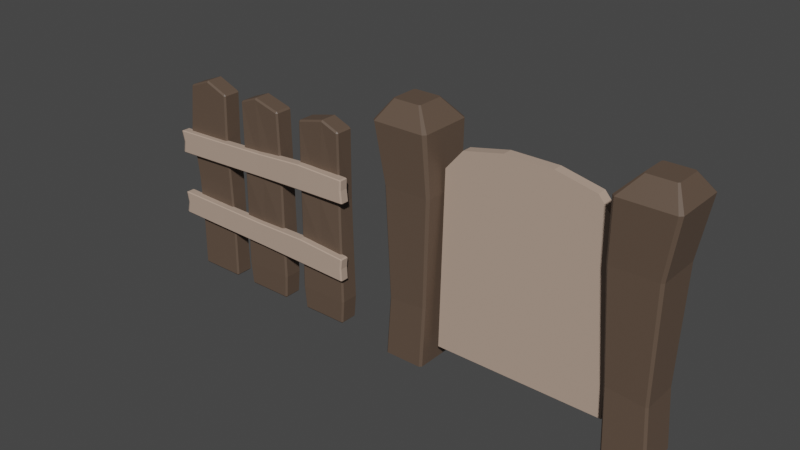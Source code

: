 # Source: Environment.blend  (saved by Blender 3.0.42; exported with 4.5.12 LTS)
import bpy
from mathutils import Matrix  # noqa: F401  (used for matrix-valued properties, if any)

bpy.ops.wm.read_factory_settings(use_empty=True)
scene = bpy.context.scene
scene.name = 'Scene'

# ---- collections
col_collection = bpy.data.collections.new('Collection'); scene.collection.children.link(col_collection)

# ---- materials (node trees are filled in below, after node groups)
mat_fence = bpy.data.materials.new('Fence')
mat_fence.use_transparent_shadow = False
mat_crossbars = bpy.data.materials.new('Crossbars')
mat_crossbars.use_transparent_shadow = False

# ---- material node trees
mat_fence.use_nodes = True; mat_fence.node_tree.nodes.clear()
_N = mat_fence.node_tree.nodes; _L = mat_fence.node_tree.links
n0 = _N.new('ShaderNodeBsdfPrincipled'); n0.name = 'Principled BSDF'; n0.location = (10, 300)
n0.distribution = 'GGX'
n0.subsurface_method = 'RANDOM_WALK_SKIN'
n0.inputs[0].default_value = (0.1149, 0.07729, 0.05476, 1.0)
n0.inputs[3].default_value = 1.45
n0.inputs[27].default_value = (0.0, 0.0, 0.0, 1.0)
n0.inputs[28].default_value = 1.0
n1 = _N.new('ShaderNodeOutputMaterial'); n1.name = 'Material Output'; n1.location = (300, 300)
_L.new(n0.outputs[0], n1.inputs[0])
n1.is_active_output = True
mat_crossbars.use_nodes = True; mat_crossbars.node_tree.nodes.clear()
_N = mat_crossbars.node_tree.nodes; _L = mat_crossbars.node_tree.links
n0 = _N.new('ShaderNodeBsdfPrincipled'); n0.name = 'Principled BSDF'; n0.location = (10, 300)
n0.distribution = 'GGX'
n0.subsurface_method = 'RANDOM_WALK_SKIN'
n0.inputs[0].default_value = (0.477, 0.3516, 0.2754, 1.0)
n0.inputs[3].default_value = 1.45
n0.inputs[27].default_value = (0.0, 0.0, 0.0, 1.0)
n0.inputs[28].default_value = 1.0
n1 = _N.new('ShaderNodeOutputMaterial'); n1.name = 'Material Output'; n1.location = (300, 300)
_L.new(n0.outputs[0], n1.inputs[0])
n1.is_active_output = True

# ---- world
world_world = bpy.data.worlds.new('World'); scene.world = world_world
world_world.use_nodes = True; world_world.node_tree.nodes.clear()
_N = world_world.node_tree.nodes; _L = world_world.node_tree.links
n0 = _N.new('ShaderNodeOutputWorld'); n0.name = 'World Output'; n0.location = (300, 300)
n1 = _N.new('ShaderNodeBackground'); n1.name = 'Background'; n1.location = (10, 300)
n1.inputs[0].default_value = (0.05088, 0.05088, 0.05088, 1.0)
_L.new(n1.outputs[0], n0.inputs[0])
n0.is_active_output = True
world_world.color = (0.05088, 0.05088, 0.05088)
world_world.use_sun_shadow = False
world_world.sun_shadow_jitter_overblur = 0.0

# ---- meshes
me_cube_003 = bpy.data.meshes.new('Cube.003')
me_cube_003.from_pydata([(0.01266, 0.04346, 0.426), (-0.006088, 0.03832, 0.6435), (0.009447, -0.03197, 0.2159), (0.005464, -0.03209, 0.426), (-0.01389, -0.03723, 0.6435), (-0.006088, -0.04348, 0.6435), (0.01266, -0.03834, 0.426), (0.01664, -0.03769, 0.2159), (0.01664, -0.03491, -0.001315), (0.01664, -0.04117, 0.005877), (0.009447, -0.03491, 0.005877), (0.01664, -0.04117, 0.8459), (0.01664, -0.03491, 0.8531), (0.009447, -0.03491, 0.8459), (0.01664, 0.03438, -0.001315), (0.009447, 0.03438, 0.005877), (0.01664, 0.04064, 0.005877), (0.01664, 0.03438, 0.8531), (0.01664, 0.04064, 0.8459), (0.009447, 0.03438, 0.8459), (0.2102, -0.03491, -0.001315), (0.2174, -0.03491, 0.005877), (0.2102, -0.04117, 0.005877), (0.2102, -0.03491, 0.8531), (0.2102, -0.04117, 0.8459), (0.2174, -0.03491, 0.8459), (0.2102, 0.03438, -0.001315), (0.2102, 0.04064, 0.005877), (0.2174, 0.03438, 0.005877), (0.2102, 0.03438, 0.8531), (0.2174, 0.03438, 0.8459), (0.2102, 0.04064, 0.8459), (0.01664, 0.03716, 0.2159), (0.009447, 0.03144, 0.2159), (0.005464, 0.03721, 0.426), (-0.01389, 0.03207, 0.6435), (0.2117, 0.03207, 0.6435), (0.2134, 0.03721, 0.426), (0.2174, 0.03144, 0.2159), (0.2102, 0.03716, 0.2159), (0.2062, 0.04346, 0.426), (0.2039, 0.03832, 0.6435), (0.2039, -0.04348, 0.6435), (0.2062, -0.03834, 0.426), (0.2102, -0.03769, 0.2159), (0.2174, -0.03197, 0.2159), (0.2134, -0.03209, 0.426), (0.2117, -0.03723, 0.6435), (0.1134, 0.03438, -0.001315), (0.1134, 0.04064, 0.005877), (0.1134, 0.03438, 0.8916), (0.1134, 0.04064, 0.8844), (0.1134, -0.03491, -0.001315), (0.1134, -0.04117, 0.005877), (0.1134, -0.03491, 0.8916), (0.1134, -0.04117, 0.8844), (0.1134, 0.03716, 0.2159), (0.1094, 0.04346, 0.426), (0.09893, 0.03832, 0.6435), (0.1134, -0.03769, 0.2159), (0.1094, -0.03834, 0.426), (0.09893, -0.04348, 0.6435), (0.5189, -0.04202, 0.3174), (0.5173, -0.03883, 0.5409), (0.5282, 0.03625, 0.105), (0.5264, 0.03356, 0.3174), (0.522, 0.03702, 0.5409), (0.5148, 0.04285, 0.5409), (0.5189, 0.03982, 0.3174), (0.5204, 0.04274, 0.105), (0.5125, 0.03491, -0.001315), (0.5125, 0.04117, 0.005877), (0.5197, 0.03491, 0.005877), (0.5125, 0.04117, 0.8459), (0.5125, 0.03491, 0.8531), (0.5197, 0.03491, 0.8459), (0.5125, -0.03438, -0.001315), (0.5197, -0.03438, 0.005877), (0.5125, -0.04064, 0.005877), (0.5125, -0.03438, 0.8531), (0.5125, -0.04064, 0.8459), (0.5197, -0.03438, 0.8459), (0.3189, 0.03491, -0.001315), (0.3118, 0.03491, 0.005877), (0.3189, 0.04117, 0.005877), (0.3189, 0.03491, 0.8531), (0.3189, 0.04117, 0.8459), (0.3118, 0.03491, 0.8459), (0.3189, -0.03438, -0.001315), (0.3189, -0.04064, 0.005877), (0.3118, -0.03438, 0.005877), (0.3189, -0.03438, 0.8531), (0.3118, -0.03438, 0.8459), (0.3189, -0.04064, 0.8459), (0.5204, -0.04222, 0.105), (0.5282, -0.03572, 0.105), (0.5264, -0.03576, 0.3174), (0.5241, -0.03217, 0.5409), (0.3216, -0.04414, 0.5409), (0.3089, -0.03576, 0.3174), (0.3032, -0.03572, 0.105), (0.311, -0.04222, 0.105), (0.3164, -0.04202, 0.3174), (0.3288, -0.04997, 0.5409), (0.3263, 0.03171, 0.5409), (0.3164, 0.03982, 0.3174), (0.311, 0.04274, 0.105), (0.3032, 0.03625, 0.105), (0.3089, 0.03356, 0.3174), (0.3195, 0.02505, 0.5409), (0.4157, -0.03438, -0.001315), (0.4157, -0.04064, 0.005877), (0.3974, -0.03438, 0.8842), (0.3974, -0.04064, 0.8771), (0.4157, 0.03491, -0.001315), (0.4157, 0.04117, 0.005877), (0.3974, 0.03491, 0.8842), (0.3974, 0.04117, 0.8771), (0.4157, -0.04222, 0.105), (0.4176, -0.04202, 0.3174), (0.423, -0.0444, 0.5409), (0.4157, 0.04274, 0.105), (0.4176, 0.03982, 0.3174), (0.4206, 0.03728, 0.5409), (0.6381, 0.04202, 0.3174), (0.6398, 0.03883, 0.5409), (0.6289, -0.03625, 0.105), (0.6306, -0.03356, 0.3174), (0.6351, -0.03702, 0.5409), (0.6423, -0.04285, 0.5409), (0.6381, -0.03982, 0.3174), (0.6366, -0.04274, 0.105), (0.6446, -0.03491, -0.001315), (0.6446, -0.04117, 0.005877), (0.6374, -0.03491, 0.005877), (0.6446, -0.04117, 0.8459), (0.6446, -0.03491, 0.8531), (0.6374, -0.03491, 0.8459), (0.6446, 0.03438, -0.001315), (0.6374, 0.03438, 0.005877), (0.6446, 0.04064, 0.005877), (0.6446, 0.03438, 0.8531), (0.6446, 0.04064, 0.8459), (0.6374, 0.03438, 0.8459), (0.8381, -0.03491, -0.001315), (0.8453, -0.03491, 0.005877), (0.8381, -0.04117, 0.005877), (0.8381, -0.03491, 0.8531), (0.8381, -0.04117, 0.8459), (0.8453, -0.03491, 0.8459), (0.8381, 0.03438, -0.001315), (0.8381, 0.04064, 0.005877), (0.8453, 0.03438, 0.005877), (0.8381, 0.03438, 0.8531), (0.8453, 0.03438, 0.8459), (0.8381, 0.04064, 0.8459), (0.6366, 0.04222, 0.105), (0.6289, 0.03572, 0.105), (0.6306, 0.03576, 0.3174), (0.633, 0.03217, 0.5409), (0.8354, 0.04414, 0.5409), (0.8482, 0.03576, 0.3174), (0.8538, 0.03572, 0.105), (0.846, 0.04222, 0.105), (0.8407, 0.04202, 0.3174), (0.8282, 0.04997, 0.5409), (0.8307, -0.03171, 0.5409), (0.8407, -0.03982, 0.3174), (0.846, -0.04274, 0.105), (0.8538, -0.03625, 0.105), (0.8482, -0.03356, 0.3174), (0.8375, -0.02505, 0.5409), (0.7413, 0.03438, -0.001315), (0.7413, 0.04064, 0.005877), (0.7633, 0.03438, 0.8824), (0.7633, 0.04064, 0.8752), (0.7413, -0.03491, -0.001315), (0.7413, -0.04117, 0.005877), (0.7633, -0.03491, 0.8824), (0.7633, -0.04117, 0.8752), (0.7413, 0.04222, 0.105), (0.7394, 0.04202, 0.3174), (0.734, 0.0444, 0.5409), (0.7413, -0.04274, 0.105), (0.7394, -0.03982, 0.3174), (0.7365, -0.03728, 0.5409), (0.4152, -0.02785, 0.6529), (0.6519, -0.03028, 0.6709), (0.1863, -0.06358, 0.6461), (0.4151, -0.06364, 0.6565), (0.6517, -0.06608, 0.6747), (0.6519, -0.06904, 0.6709), (0.4152, -0.06661, 0.6529), (0.1864, -0.0663, 0.6426), (-0.05022, -0.06498, 0.6339), (-0.04239, -0.06794, 0.6342), (-0.04252, -0.06498, 0.6377), (0.8728, -0.06794, 0.6678), (0.8807, -0.06498, 0.6681), (0.8727, -0.06498, 0.6713), (-0.05022, -0.03215, 0.6339), (-0.04252, -0.03215, 0.6377), (-0.04239, -0.02919, 0.6342), (0.8807, -0.03215, 0.6681), (0.8728, -0.02919, 0.6678), (0.8727, -0.03215, 0.6713), (-0.04673, -0.06498, 0.5388), (-0.03877, -0.06498, 0.5356), (-0.0389, -0.06794, 0.5391), (0.8841, -0.06498, 0.573), (0.8763, -0.06794, 0.5727), (0.8764, -0.06498, 0.5692), (-0.04673, -0.03215, 0.5388), (-0.0389, -0.02919, 0.5391), (-0.03877, -0.03215, 0.5356), (0.8841, -0.03215, 0.573), (0.8764, -0.03215, 0.5692), (0.8763, -0.02919, 0.5727), (0.1864, -0.03084, 0.6426), (0.1863, -0.03355, 0.6461), (0.4151, -0.03081, 0.6565), (0.6517, -0.03325, 0.6747), (0.6558, -0.03325, 0.5639), (0.4188, -0.03081, 0.5543), (0.19, -0.03355, 0.544), (0.1899, -0.03084, 0.5475), (0.4187, -0.02785, 0.5579), (0.6557, -0.03028, 0.5677), (0.6557, -0.06904, 0.5677), (0.4187, -0.06661, 0.5579), (0.1899, -0.0663, 0.5475), (0.19, -0.06358, 0.544), (0.4188, -0.06364, 0.5543), (0.6558, -0.06608, 0.5639), (-0.03866, -0.03215, 0.5867), (-0.03082, -0.02919, 0.587), (0.8783, -0.03215, 0.6264), (0.8704, -0.02919, 0.6261), (-0.03866, -0.06498, 0.5867), (-0.03082, -0.06794, 0.587), (0.8783, -0.06498, 0.6264), (0.8704, -0.06794, 0.6261), (0.1882, -0.03084, 0.5951), (0.417, -0.02785, 0.6054), (0.6538, -0.03028, 0.6193), (0.1882, -0.0663, 0.5951), (0.417, -0.06661, 0.6054), (0.6538, -0.06904, 0.6193), (0.4091, -0.02785, 0.3318), (0.6464, -0.03028, 0.3357), (0.1801, -0.06358, 0.3386), (0.4091, -0.06364, 0.3354), (0.6465, -0.06608, 0.3395), (0.6464, -0.06904, 0.3357), (0.4091, -0.06661, 0.3318), (0.18, -0.0663, 0.335), (-0.05669, -0.06498, 0.3404), (-0.04886, -0.06794, 0.3402), (-0.04878, -0.06498, 0.3438), (0.8667, -0.06794, 0.3195), (0.8746, -0.06498, 0.3193), (0.8668, -0.06498, 0.323), (-0.05669, -0.03215, 0.3404), (-0.04878, -0.03215, 0.3438), (-0.04886, -0.02919, 0.3402), (0.8746, -0.03215, 0.3193), (0.8667, -0.02919, 0.3195), (0.8668, -0.03215, 0.323), (-0.05885, -0.06498, 0.2453), (-0.05109, -0.06498, 0.2416), (-0.05101, -0.06794, 0.2451), (0.8724, -0.06498, 0.2242), (0.8646, -0.06794, 0.2244), (0.8645, -0.06498, 0.2209), (-0.05885, -0.03215, 0.2453), (-0.05101, -0.02919, 0.2451), (-0.05109, -0.03215, 0.2416), (0.8724, -0.03215, 0.2242), (0.8645, -0.03215, 0.2209), (0.8646, -0.02919, 0.2244), (0.18, -0.03083, 0.335), (0.1801, -0.03355, 0.3386), (0.4091, -0.03081, 0.3354), (0.6465, -0.03325, 0.3395), (0.6439, -0.03325, 0.2286), (0.4068, -0.03081, 0.2332), (0.1778, -0.03355, 0.2364), (0.1779, -0.03083, 0.2399), (0.4069, -0.02785, 0.2367), (0.644, -0.03028, 0.2325), (0.644, -0.06904, 0.2325), (0.4069, -0.06661, 0.2367), (0.1779, -0.0663, 0.2399), (0.1778, -0.06358, 0.2364), (0.4068, -0.06364, 0.2332), (0.6439, -0.06608, 0.2286), (-0.04795, -0.03215, 0.2926), (-0.04011, -0.02919, 0.2924), (0.8697, -0.03215, 0.2779), (0.8619, -0.02919, 0.278), (-0.04795, -0.06498, 0.2926), (-0.04011, -0.06794, 0.2924), (0.8697, -0.06498, 0.2779), (0.8619, -0.06794, 0.278), (0.179, -0.03083, 0.2875), (0.408, -0.02785, 0.2843), (0.6452, -0.03028, 0.2841), (0.179, -0.0663, 0.2875), (0.408, -0.06661, 0.2843), (0.6452, -0.06904, 0.2841)], [], [(61, 55, 11, 5), (36, 30, 25, 47), (24, 42, 47, 25), (50, 17, 12, 54), (4, 13, 19, 35), (58, 51, 31, 41), (8, 9, 10), (11, 12, 13), (14, 15, 16), (17, 18, 19), (20, 21, 22), (23, 24, 25), (26, 27, 28), (29, 30, 31), (14, 8, 10, 15), (5, 11, 13, 4), (12, 17, 19, 13), (32, 16, 15, 33), (48, 14, 16, 49), (50, 29, 31, 51), (38, 28, 27, 39), (20, 26, 28, 21), (29, 23, 25, 30), (44, 22, 21, 45), (52, 20, 22, 53), (54, 12, 11, 55), (48, 26, 20, 52), (42, 43, 46, 47), (43, 44, 45, 46), (30, 36, 41, 31), (36, 37, 40, 41), (37, 38, 39, 40), (18, 1, 35, 19), (1, 0, 34, 35), (0, 32, 33, 34), (9, 7, 2, 10), (7, 6, 3, 2), (6, 5, 4, 3), (49, 56, 39, 27), (56, 57, 40, 39), (57, 58, 41, 40), (10, 2, 33, 15), (2, 3, 34, 33), (3, 4, 35, 34), (28, 38, 45, 21), (38, 37, 46, 45), (37, 36, 47, 46), (53, 59, 7, 9), (59, 60, 6, 7), (60, 61, 5, 6), (43, 42, 61, 60), (44, 43, 60, 59), (22, 44, 59, 53), (0, 1, 58, 57), (32, 0, 57, 56), (16, 32, 56, 49), (14, 48, 52, 8), (23, 54, 55, 24), (8, 52, 53, 9), (17, 50, 51, 18), (26, 48, 49, 27), (1, 18, 51, 58), (29, 50, 54, 23), (42, 24, 55, 61), (123, 117, 73, 67), (98, 92, 87, 109), (86, 104, 109, 87), (112, 79, 74, 116), (66, 75, 81, 97), (120, 113, 93, 103), (70, 71, 72), (73, 74, 75), (76, 77, 78), (79, 80, 81), (82, 83, 84), (85, 86, 87), (88, 89, 90), (91, 92, 93), (76, 70, 72, 77), (67, 73, 75, 66), (74, 79, 81, 75), (94, 78, 77, 95), (110, 76, 78, 111), (112, 91, 93, 113), (100, 90, 89, 101), (82, 88, 90, 83), (91, 85, 87, 92), (106, 84, 83, 107), (114, 82, 84, 115), (116, 74, 73, 117), (110, 88, 82, 114), (104, 105, 108, 109), (105, 106, 107, 108), (92, 98, 103, 93), (98, 99, 102, 103), (99, 100, 101, 102), (80, 63, 97, 81), (63, 62, 96, 97), (62, 94, 95, 96), (71, 69, 64, 72), (69, 68, 65, 64), (68, 67, 66, 65), (111, 118, 101, 89), (118, 119, 102, 101), (119, 120, 103, 102), (72, 64, 95, 77), (64, 65, 96, 95), (65, 66, 97, 96), (90, 100, 107, 83), (100, 99, 108, 107), (99, 98, 109, 108), (115, 121, 69, 71), (121, 122, 68, 69), (122, 123, 67, 68), (105, 104, 123, 122), (106, 105, 122, 121), (84, 106, 121, 115), (62, 63, 120, 119), (94, 62, 119, 118), (78, 94, 118, 111), (76, 110, 114, 70), (85, 116, 117, 86), (70, 114, 115, 71), (79, 112, 113, 80), (88, 110, 111, 89), (63, 80, 113, 120), (91, 112, 116, 85), (104, 86, 117, 123), (185, 179, 135, 129), (160, 154, 149, 171), (148, 166, 171, 149), (174, 141, 136, 178), (128, 137, 143, 159), (182, 175, 155, 165), (132, 133, 134), (135, 136, 137), (138, 139, 140), (141, 142, 143), (144, 145, 146), (147, 148, 149), (150, 151, 152), (153, 154, 155), (138, 132, 134, 139), (129, 135, 137, 128), (136, 141, 143, 137), (156, 140, 139, 157), (172, 138, 140, 173), (174, 153, 155, 175), (162, 152, 151, 163), (144, 150, 152, 145), (153, 147, 149, 154), (168, 146, 145, 169), (176, 144, 146, 177), (178, 136, 135, 179), (172, 150, 144, 176), (166, 167, 170, 171), (167, 168, 169, 170), (154, 160, 165, 155), (160, 161, 164, 165), (161, 162, 163, 164), (142, 125, 159, 143), (125, 124, 158, 159), (124, 156, 157, 158), (133, 131, 126, 134), (131, 130, 127, 126), (130, 129, 128, 127), (173, 180, 163, 151), (180, 181, 164, 163), (181, 182, 165, 164), (134, 126, 157, 139), (126, 127, 158, 157), (127, 128, 159, 158), (152, 162, 169, 145), (162, 161, 170, 169), (161, 160, 171, 170), (177, 183, 131, 133), (183, 184, 130, 131), (184, 185, 129, 130), (167, 166, 185, 184), (168, 167, 184, 183), (146, 168, 183, 177), (124, 125, 182, 181), (156, 124, 181, 180), (140, 156, 180, 173), (138, 172, 176, 132), (147, 178, 179, 148), (132, 176, 177, 133), (141, 174, 175, 142), (150, 172, 173, 151), (125, 142, 175, 182), (153, 174, 178, 147), (166, 148, 179, 185), (247, 241, 197, 191), (222, 216, 211, 233), (210, 228, 233, 211), (236, 203, 198, 240), (190, 199, 205, 221), (244, 237, 217, 227), (194, 195, 196), (197, 198, 199), (200, 201, 202), (203, 204, 205), (206, 207, 208), (209, 210, 211), (212, 213, 214), (215, 216, 217), (200, 194, 196, 201), (191, 197, 199, 190), (198, 203, 205, 199), (218, 202, 201, 219), (234, 200, 202, 235), (236, 215, 217, 237), (224, 214, 213, 225), (206, 212, 214, 207), (215, 209, 211, 216), (230, 208, 207, 231), (238, 206, 208, 239), (240, 198, 197, 241), (234, 212, 206, 238), (228, 229, 232, 233), (229, 230, 231, 232), (216, 222, 227, 217), (222, 223, 226, 227), (223, 224, 225, 226), (204, 187, 221, 205), (187, 186, 220, 221), (186, 218, 219, 220), (195, 193, 188, 196), (193, 192, 189, 188), (192, 191, 190, 189), (235, 242, 225, 213), (242, 243, 226, 225), (243, 244, 227, 226), (196, 188, 219, 201), (188, 189, 220, 219), (189, 190, 221, 220), (214, 224, 231, 207), (224, 223, 232, 231), (223, 222, 233, 232), (239, 245, 193, 195), (245, 246, 192, 193), (246, 247, 191, 192), (229, 228, 247, 246), (230, 229, 246, 245), (208, 230, 245, 239), (186, 187, 244, 243), (218, 186, 243, 242), (202, 218, 242, 235), (200, 234, 238, 194), (209, 240, 241, 210), (194, 238, 239, 195), (203, 236, 237, 204), (212, 234, 235, 213), (187, 204, 237, 244), (215, 236, 240, 209), (228, 210, 241, 247), (309, 303, 259, 253), (284, 278, 273, 295), (272, 290, 295, 273), (298, 265, 260, 302), (252, 261, 267, 283), (306, 299, 279, 289), (256, 257, 258), (259, 260, 261), (262, 263, 264), (265, 266, 267), (268, 269, 270), (271, 272, 273), (274, 275, 276), (277, 278, 279), (262, 256, 258, 263), (253, 259, 261, 252), (260, 265, 267, 261), (280, 264, 263, 281), (296, 262, 264, 297), (298, 277, 279, 299), (286, 276, 275, 287), (268, 274, 276, 269), (277, 271, 273, 278), (292, 270, 269, 293), (300, 268, 270, 301), (302, 260, 259, 303), (296, 274, 268, 300), (290, 291, 294, 295), (291, 292, 293, 294), (278, 284, 289, 279), (284, 285, 288, 289), (285, 286, 287, 288), (266, 249, 283, 267), (249, 248, 282, 283), (248, 280, 281, 282), (257, 255, 250, 258), (255, 254, 251, 250), (254, 253, 252, 251), (297, 304, 287, 275), (304, 305, 288, 287), (305, 306, 289, 288), (258, 250, 281, 263), (250, 251, 282, 281), (251, 252, 283, 282), (276, 286, 293, 269), (286, 285, 294, 293), (285, 284, 295, 294), (301, 307, 255, 257), (307, 308, 254, 255), (308, 309, 253, 254), (291, 290, 309, 308), (292, 291, 308, 307), (270, 292, 307, 301), (248, 249, 306, 305), (280, 248, 305, 304), (264, 280, 304, 297), (262, 296, 300, 256), (271, 302, 303, 272), (256, 300, 301, 257), (265, 298, 299, 266), (274, 296, 297, 275), (249, 266, 299, 306), (277, 298, 302, 271), (290, 272, 303, 309)])
me_cube_003.polygons.foreach_set('material_index', [0, 0, 0, 0, 0, 0, 0, 0, 0, 0, 0, 0, 0, 0, 0, 0, 0, 0, 0, 0, 0, 0, 0, 0, 0, 0, 0, 0, 0, 0, 0, 0, 0, 0, 0, 0, 0, 0, 0, 0, 0, 0, 0, 0, 0, 0, 0, 0, 0, 0, 0, 0, 0, 0, 0, 0, 0, 0, 0, 0, 0, 0, 0, 0, 0, 0, 0, 0, 0, 0, 0, 0, 0, 0, 0, 0, 0, 0, 0, 0, 0, 0, 0, 0, 0, 0, 0, 0, 0, 0, 0, 0, 0, 0, 0, 0, 0, 0, 0, 0, 0, 0, 0, 0, 0, 0, 0, 0, 0, 0, 0, 0, 0, 0, 0, 0, 0, 0, 0, 0, 0, 0, 0, 0, 0, 0, 0, 0, 0, 0, 0, 0, 0, 0, 0, 0, 0, 0, 0, 0, 0, 0, 0, 0, 0, 0, 0, 0, 0, 0, 0, 0, 0, 0, 0, 0, 0, 0, 0, 0, 0, 0, 0, 0, 0, 0, 0, 0, 0, 0, 0, 0, 0, 0, 0, 0, 0, 0, 0, 0, 0, 0, 0, 0, 0, 0, 0, 0, 0, 0, 0, 0, 1, 1, 1, 1, 1, 1, 1, 1, 1, 1, 1, 1, 1, 1, 1, 1, 1, 1, 1, 1, 1, 1, 1, 1, 1, 1, 1, 1, 1, 1, 1, 1, 1, 1, 1, 1, 1, 1, 1, 1, 1, 1, 1, 1, 1, 1, 1, 1, 1, 1, 1, 1, 1, 1, 1, 1, 1, 1, 1, 1, 1, 1, 1, 1, 1, 1, 1, 1, 1, 1, 1, 1, 1, 1, 1, 1, 1, 1, 1, 1, 1, 1, 1, 1, 1, 1, 1, 1, 1, 1, 1, 1, 1, 1, 1, 1, 1, 1, 1, 1, 1, 1, 1, 1, 1, 1, 1, 1, 1, 1, 1, 1, 1, 1, 1, 1, 1, 1, 1, 1, 1, 1, 1, 1, 1, 1, 1, 1])
_uv = me_cube_003.uv_layers.new(name='UVMap')
_uv.uv.foreach_set('vector', [0.5614, 0.875, 0.6229, 0.875, 0.6229, 0.9914, 0.5614, 0.9914, 0.5614, 0.5191, 0.6229, 0.5191, 0.6229, 0.7309, 0.5614, 0.7309, 0.6229, 0.7586, 0.5614, 0.7586, 0.5614, 0.7309, 0.6229, 0.7309, 0.75, 0.5191, 0.8664, 0.5191, 0.8664, 0.7309, 0.75, 0.7309, 0.5614, 0.01912, 0.6229, 0.01912, 0.6229, 0.2309, 0.5614, 0.2309, 0.5614, 0.375, 0.6229, 0.375, 0.6229, 0.4914, 0.5614, 0.4914, 0.1336, 0.7309, 0.1336, 0.75, 0.125, 0.7309, 0.6229, 0.9914, 0.625, 0.9914, 0.6229, 1.0, 0.1336, 0.5191, 0.125, 0.5191, 0.1336, 0.5, 0.625, 0.2586, 0.6229, 0.25, 0.6229, 0.25, 0.3664, 0.7309, 0.375, 0.7309, 0.3664, 0.75, 0.625, 0.7586, 0.6229, 0.75, 0.6229, 0.75, 0.3664, 0.5191, 0.3664, 0.5, 0.375, 0.5191, 0.625, 0.5191, 0.6229, 0.5, 0.6229, 0.5, 0.1336, 0.5191, 0.1336, 0.7309, 0.125, 0.7309, 0.125, 0.5191, 0.5614, 0.0, 0.6229, 0.0, 0.6229, 0.01912, 0.5614, 0.01912, 0.625, 0.01912, 0.625, 0.2309, 0.6229, 0.2309, 0.6229, 0.01912, 0.4386, 0.2586, 0.3771, 0.2586, 0.3771, 0.2309, 0.4386, 0.2309, 0.25, 0.5191, 0.1336, 0.5191, 0.1336, 0.5, 0.25, 0.5, 0.625, 0.375, 0.625, 0.4914, 0.6229, 0.4914, 0.6229, 0.375, 0.4386, 0.5191, 0.3771, 0.5191, 0.3771, 0.4914, 0.4386, 0.4914, 0.3664, 0.7309, 0.3664, 0.5191, 0.3771, 0.5191, 0.3771, 0.7309, 0.6336, 0.5191, 0.6336, 0.7309, 0.6229, 0.7309, 0.6229, 0.5191, 0.4386, 0.7586, 0.3771, 0.7586, 0.3771, 0.7309, 0.4386, 0.7309, 0.25, 0.7309, 0.3664, 0.7309, 0.3664, 0.75, 0.25, 0.75, 0.625, 0.875, 0.625, 0.9914, 0.6229, 0.9914, 0.6229, 0.875, 0.25, 0.5191, 0.3664, 0.5191, 0.3664, 0.7309, 0.25, 0.7309, 0.5614, 0.7586, 0.5, 0.7586, 0.5, 0.7309, 0.5614, 0.7309, 0.5, 0.7586, 0.4386, 0.7586, 0.4386, 0.7309, 0.5, 0.7309, 0.6229, 0.5191, 0.5614, 0.5191, 0.5614, 0.4914, 0.6229, 0.4914, 0.5614, 0.5191, 0.5, 0.5191, 0.5, 0.4914, 0.5614, 0.4914, 0.5, 0.5191, 0.4386, 0.5191, 0.4386, 0.4914, 0.5, 0.4914, 0.6229, 0.2586, 0.5614, 0.2586, 0.5614, 0.2309, 0.6229, 0.2309, 0.5614, 0.2586, 0.5, 0.2586, 0.5, 0.2309, 0.5614, 0.2309, 0.5, 0.2586, 0.4386, 0.2586, 0.4386, 0.2309, 0.5, 0.2309, 0.3771, 0.0, 0.4386, 0.0, 0.4386, 0.01912, 0.3771, 0.01912, 0.4386, 0.0, 0.5, 0.0, 0.5, 0.01912, 0.4386, 0.01912, 0.5, 0.0, 0.5614, 0.0, 0.5614, 0.01912, 0.5, 0.01912, 0.3771, 0.375, 0.4386, 0.375, 0.4386, 0.4914, 0.3771, 0.4914, 0.4386, 0.375, 0.5, 0.375, 0.5, 0.4914, 0.4386, 0.4914, 0.5, 0.375, 0.5614, 0.375, 0.5614, 0.4914, 0.5, 0.4914, 0.3771, 0.01912, 0.4386, 0.01912, 0.4386, 0.2309, 0.3771, 0.2309, 0.4386, 0.01912, 0.5, 0.01912, 0.5, 0.2309, 0.4386, 0.2309, 0.5, 0.01912, 0.5614, 0.01912, 0.5614, 0.2309, 0.5, 0.2309, 0.3771, 0.5191, 0.4386, 0.5191, 0.4386, 0.7309, 0.3771, 0.7309, 0.4386, 0.5191, 0.5, 0.5191, 0.5, 0.7309, 0.4386, 0.7309, 0.5, 0.5191, 0.5614, 0.5191, 0.5614, 0.7309, 0.5, 0.7309, 0.3771, 0.875, 0.4386, 0.875, 0.4386, 0.9914, 0.3771, 0.9914, 0.4386, 0.875, 0.5, 0.875, 0.5, 0.9914, 0.4386, 0.9914, 0.5, 0.875, 0.5614, 0.875, 0.5614, 0.9914, 0.5, 0.9914, 0.5, 0.7586, 0.5614, 0.7586, 0.5614, 0.875, 0.5, 0.875, 0.4386, 0.7586, 0.5, 0.7586, 0.5, 0.875, 0.4386, 0.875, 0.3771, 0.7586, 0.4386, 0.7586, 0.4386, 0.875, 0.3771, 0.875, 0.5, 0.2586, 0.5614, 0.2586, 0.5614, 0.375, 0.5, 0.375, 0.4386, 0.2586, 0.5, 0.2586, 0.5, 0.375, 0.4386, 0.375, 0.3771, 0.2586, 0.4386, 0.2586, 0.4386, 0.375, 0.3771, 0.375, 0.1336, 0.5191, 0.25, 0.5191, 0.25, 0.7309, 0.1336, 0.7309, 0.625, 0.7586, 0.625, 0.875, 0.6229, 0.875, 0.6229, 0.7586, 0.1336, 0.7309, 0.25, 0.7309, 0.25, 0.75, 0.1336, 0.75, 0.625, 0.2586, 0.625, 0.375, 0.6229, 0.375, 0.6229, 0.2586, 0.3664, 0.5191, 0.25, 0.5191, 0.25, 0.5, 0.3664, 0.5, 0.5614, 0.2586, 0.6229, 0.2586, 0.6229, 0.375, 0.5614, 0.375, 0.6336, 0.5191, 0.75, 0.5191, 0.75, 0.7309, 0.6336, 0.7309, 0.5614, 0.7586, 0.6229, 0.7586, 0.6229, 0.875, 0.5614, 0.875, 0.5361, 0.875, 0.6229, 0.875, 0.6229, 0.9914, 0.5361, 0.9914, 0.5361, 0.5191, 0.6229, 0.5191, 0.6229, 0.7309, 0.5361, 0.7309, 0.6229, 0.7586, 0.5361, 0.7586, 0.5361, 0.7309, 0.6229, 0.7309, 0.75, 0.5191, 0.8664, 0.5191, 0.8664, 0.7309, 0.75, 0.7309, 0.5361, 0.01912, 0.6229, 0.01912, 0.6229, 0.2309, 0.5361, 0.2309, 0.5361, 0.375, 0.6229, 0.375, 0.6229, 0.4914, 0.5361, 0.4914, 0.1336, 0.7309, 0.1336, 0.75, 0.125, 0.7309, 0.6229, 0.9914, 0.625, 0.9914, 0.6229, 1.0, 0.1336, 0.5191, 0.125, 0.5191, 0.1336, 0.5, 0.625, 0.2586, 0.6229, 0.25, 0.6229, 0.25, 0.3664, 0.7309, 0.375, 0.7309, 0.3664, 0.75, 0.625, 0.7586, 0.6229, 0.75, 0.6229, 0.75, 0.3664, 0.5191, 0.3664, 0.5, 0.375, 0.5191, 0.625, 0.5191, 0.6229, 0.5, 0.6229, 0.5, 0.1336, 0.5191, 0.1336, 0.7309, 0.125, 0.7309, 0.125, 0.5191, 0.5361, 0.0, 0.6229, 0.0, 0.6229, 0.01912, 0.5361, 0.01912, 0.625, 0.01912, 0.625, 0.2309, 0.6229, 0.2309, 0.6229, 0.01912, 0.4061, 0.2586, 0.3771, 0.2586, 0.3771, 0.2309, 0.4061, 0.2309, 0.25, 0.5191, 0.1336, 0.5191, 0.1336, 0.5, 0.25, 0.5, 0.625, 0.375, 0.625, 0.4914, 0.6229, 0.4914, 0.6229, 0.375, 0.4061, 0.5191, 0.3771, 0.5191, 0.3771, 0.4914, 0.4061, 0.4914, 0.3664, 0.7309, 0.3664, 0.5191, 0.3771, 0.5191, 0.3771, 0.7309, 0.6336, 0.5191, 0.6336, 0.7309, 0.6229, 0.7309, 0.6229, 0.5191, 0.4061, 0.7586, 0.3771, 0.7586, 0.3771, 0.7309, 0.4061, 0.7309, 0.25, 0.7309, 0.3664, 0.7309, 0.3664, 0.75, 0.25, 0.75, 0.625, 0.875, 0.625, 0.9914, 0.6229, 0.9914, 0.6229, 0.875, 0.25, 0.5191, 0.3664, 0.5191, 0.3664, 0.7309, 0.25, 0.7309, 0.5361, 0.7586, 0.4682, 0.7586, 0.4682, 0.7309, 0.5361, 0.7309, 0.4682, 0.7586, 0.4061, 0.7586, 0.4061, 0.7309, 0.4682, 0.7309, 0.6229, 0.5191, 0.5361, 0.5191, 0.5361, 0.4914, 0.6229, 0.4914, 0.5361, 0.5191, 0.4682, 0.5191, 0.4682, 0.4914, 0.5361, 0.4914, 0.4682, 0.5191, 0.4061, 0.5191, 0.4061, 0.4914, 0.4682, 0.4914, 0.6229, 0.2586, 0.5361, 0.2586, 0.5361, 0.2309, 0.6229, 0.2309, 0.5361, 0.2586, 0.4682, 0.2586, 0.4682, 0.2309, 0.5361, 0.2309, 0.4682, 0.2586, 0.4061, 0.2586, 0.4061, 0.2309, 0.4682, 0.2309, 0.3771, 0.0, 0.4061, 0.0, 0.4061, 0.01912, 0.3771, 0.01912, 0.4061, 0.0, 0.4682, 0.0, 0.4682, 0.01912, 0.4061, 0.01912, 0.4682, 0.0, 0.5361, 0.0, 0.5361, 0.01912, 0.4682, 0.01912, 0.3771, 0.375, 0.4061, 0.375, 0.4061, 0.4914, 0.3771, 0.4914, 0.4061, 0.375, 0.4682, 0.375, 0.4682, 0.4914, 0.4061, 0.4914, 0.4682, 0.375, 0.5361, 0.375, 0.5361, 0.4914, 0.4682, 0.4914, 0.3771, 0.01912, 0.4061, 0.01912, 0.4061, 0.2309, 0.3771, 0.2309, 0.4061, 0.01912, 0.4682, 0.01912, 0.4682, 0.2309, 0.4061, 0.2309, 0.4682, 0.01912, 0.5361, 0.01912, 0.5361, 0.2309, 0.4682, 0.2309, 0.3771, 0.5191, 0.4061, 0.5191, 0.4061, 0.7309, 0.3771, 0.7309, 0.4061, 0.5191, 0.4682, 0.5191, 0.4682, 0.7309, 0.4061, 0.7309, 0.4682, 0.5191, 0.5361, 0.5191, 0.5361, 0.7309, 0.4682, 0.7309, 0.3771, 0.875, 0.4061, 0.875, 0.4061, 0.9914, 0.3771, 0.9914, 0.4061, 0.875, 0.4682, 0.875, 0.4682, 0.9914, 0.4061, 0.9914, 0.4682, 0.875, 0.5361, 0.875, 0.5361, 0.9914, 0.4682, 0.9914, 0.4682, 0.7586, 0.5361, 0.7586, 0.5361, 0.875, 0.4682, 0.875, 0.4061, 0.7586, 0.4682, 0.7586, 0.4682, 0.875, 0.4061, 0.875, 0.3771, 0.7586, 0.4061, 0.7586, 0.4061, 0.875, 0.3771, 0.875, 0.4682, 0.2586, 0.5361, 0.2586, 0.5361, 0.375, 0.4682, 0.375, 0.4061, 0.2586, 0.4682, 0.2586, 0.4682, 0.375, 0.4061, 0.375, 0.3771, 0.2586, 0.4061, 0.2586, 0.4061, 0.375, 0.3771, 0.375, 0.1336, 0.5191, 0.25, 0.5191, 0.25, 0.7309, 0.1336, 0.7309, 0.625, 0.7586, 0.625, 0.875, 0.6229, 0.875, 0.6229, 0.7586, 0.1336, 0.7309, 0.25, 0.7309, 0.25, 0.75, 0.1336, 0.75, 0.625, 0.2586, 0.625, 0.375, 0.6229, 0.375, 0.6229, 0.2586, 0.3664, 0.5191, 0.25, 0.5191, 0.25, 0.5, 0.3664, 0.5, 0.5361, 0.2586, 0.6229, 0.2586, 0.6229, 0.375, 0.5361, 0.375, 0.6336, 0.5191, 0.75, 0.5191, 0.75, 0.7309, 0.6336, 0.7309, 0.5361, 0.7586, 0.6229, 0.7586, 0.6229, 0.875, 0.5361, 0.875, 0.5361, 0.875, 0.6229, 0.875, 0.6229, 0.9914, 0.5361, 0.9914, 0.5361, 0.5191, 0.6229, 0.5191, 0.6229, 0.7309, 0.5361, 0.7309, 0.6229, 0.7586, 0.5361, 0.7586, 0.5361, 0.7309, 0.6229, 0.7309, 0.75, 0.5191, 0.8664, 0.5191, 0.8664, 0.7309, 0.75, 0.7309, 0.5361, 0.01912, 0.6229, 0.01912, 0.6229, 0.2309, 0.5361, 0.2309, 0.5361, 0.375, 0.6229, 0.375, 0.6229, 0.4914, 0.5361, 0.4914, 0.1336, 0.7309, 0.1336, 0.75, 0.125, 0.7309, 0.6229, 0.9914, 0.625, 0.9914, 0.6229, 1.0, 0.1336, 0.5191, 0.125, 0.5191, 0.1336, 0.5, 0.625, 0.2586, 0.6229, 0.25, 0.6229, 0.25, 0.3664, 0.7309, 0.375, 0.7309, 0.3664, 0.75, 0.625, 0.7586, 0.6229, 0.75, 0.6229, 0.75, 0.3664, 0.5191, 0.3664, 0.5, 0.375, 0.5191, 0.625, 0.5191, 0.6229, 0.5, 0.6229, 0.5, 0.1336, 0.5191, 0.1336, 0.7309, 0.125, 0.7309, 0.125, 0.5191, 0.5361, 0.0, 0.6229, 0.0, 0.6229, 0.01912, 0.5361, 0.01912, 0.625, 0.01912, 0.625, 0.2309, 0.6229, 0.2309, 0.6229, 0.01912, 0.4061, 0.2586, 0.3771, 0.2586, 0.3771, 0.2309, 0.4061, 0.2309, 0.25, 0.5191, 0.1336, 0.5191, 0.1336, 0.5, 0.25, 0.5, 0.625, 0.375, 0.625, 0.4914, 0.6229, 0.4914, 0.6229, 0.375, 0.4061, 0.5191, 0.3771, 0.5191, 0.3771, 0.4914, 0.4061, 0.4914, 0.3664, 0.7309, 0.3664, 0.5191, 0.3771, 0.5191, 0.3771, 0.7309, 0.6336, 0.5191, 0.6336, 0.7309, 0.6229, 0.7309, 0.6229, 0.5191, 0.4061, 0.7586, 0.3771, 0.7586, 0.3771, 0.7309, 0.4061, 0.7309, 0.25, 0.7309, 0.3664, 0.7309, 0.3664, 0.75, 0.25, 0.75, 0.625, 0.875, 0.625, 0.9914, 0.6229, 0.9914, 0.6229, 0.875, 0.25, 0.5191, 0.3664, 0.5191, 0.3664, 0.7309, 0.25, 0.7309, 0.5361, 0.7586, 0.4682, 0.7586, 0.4682, 0.7309, 0.5361, 0.7309, 0.4682, 0.7586, 0.4061, 0.7586, 0.4061, 0.7309, 0.4682, 0.7309, 0.6229, 0.5191, 0.5361, 0.5191, 0.5361, 0.4914, 0.6229, 0.4914, 0.5361, 0.5191, 0.4682, 0.5191, 0.4682, 0.4914, 0.5361, 0.4914, 0.4682, 0.5191, 0.4061, 0.5191, 0.4061, 0.4914, 0.4682, 0.4914, 0.6229, 0.2586, 0.5361, 0.2586, 0.5361, 0.2309, 0.6229, 0.2309, 0.5361, 0.2586, 0.4682, 0.2586, 0.4682, 0.2309, 0.5361, 0.2309, 0.4682, 0.2586, 0.4061, 0.2586, 0.4061, 0.2309, 0.4682, 0.2309, 0.3771, 0.0, 0.4061, 0.0, 0.4061, 0.01912, 0.3771, 0.01912, 0.4061, 0.0, 0.4682, 0.0, 0.4682, 0.01912, 0.4061, 0.01912, 0.4682, 0.0, 0.5361, 0.0, 0.5361, 0.01912, 0.4682, 0.01912, 0.3771, 0.375, 0.4061, 0.375, 0.4061, 0.4914, 0.3771, 0.4914, 0.4061, 0.375, 0.4682, 0.375, 0.4682, 0.4914, 0.4061, 0.4914, 0.4682, 0.375, 0.5361, 0.375, 0.5361, 0.4914, 0.4682, 0.4914, 0.3771, 0.01912, 0.4061, 0.01912, 0.4061, 0.2309, 0.3771, 0.2309, 0.4061, 0.01912, 0.4682, 0.01912, 0.4682, 0.2309, 0.4061, 0.2309, 0.4682, 0.01912, 0.5361, 0.01912, 0.5361, 0.2309, 0.4682, 0.2309, 0.3771, 0.5191, 0.4061, 0.5191, 0.4061, 0.7309, 0.3771, 0.7309, 0.4061, 0.5191, 0.4682, 0.5191, 0.4682, 0.7309, 0.4061, 0.7309, 0.4682, 0.5191, 0.5361, 0.5191, 0.5361, 0.7309, 0.4682, 0.7309, 0.3771, 0.875, 0.4061, 0.875, 0.4061, 0.9914, 0.3771, 0.9914, 0.4061, 0.875, 0.4682, 0.875, 0.4682, 0.9914, 0.4061, 0.9914, 0.4682, 0.875, 0.5361, 0.875, 0.5361, 0.9914, 0.4682, 0.9914, 0.4682, 0.7586, 0.5361, 0.7586, 0.5361, 0.875, 0.4682, 0.875, 0.4061, 0.7586, 0.4682, 0.7586, 0.4682, 0.875, 0.4061, 0.875, 0.3771, 0.7586, 0.4061, 0.7586, 0.4061, 0.875, 0.3771, 0.875, 0.4682, 0.2586, 0.5361, 0.2586, 0.5361, 0.375, 0.4682, 0.375, 0.4061, 0.2586, 0.4682, 0.2586, 0.4682, 0.375, 0.4061, 0.375, 0.3771, 0.2586, 0.4061, 0.2586, 0.4061, 0.375, 0.3771, 0.375, 0.1336, 0.5191, 0.25, 0.5191, 0.25, 0.7309, 0.1336, 0.7309, 0.625, 0.7586, 0.625, 0.875, 0.6229, 0.875, 0.6229, 0.7586, 0.1336, 0.7309, 0.25, 0.7309, 0.25, 0.75, 0.1336, 0.75, 0.625, 0.2586, 0.625, 0.375, 0.6229, 0.375, 0.6229, 0.2586, 0.3664, 0.5191, 0.25, 0.5191, 0.25, 0.5, 0.3664, 0.5, 0.5361, 0.2586, 0.6229, 0.2586, 0.6229, 0.375, 0.5361, 0.375, 0.6336, 0.5191, 0.75, 0.5191, 0.75, 0.7309, 0.6336, 0.7309, 0.5361, 0.7586, 0.6229, 0.7586, 0.6229, 0.875, 0.5361, 0.875, 0.5614, 0.875, 0.6229, 0.875, 0.6229, 0.9914, 0.5614, 0.9914, 0.5614, 0.5191, 0.6229, 0.5191, 0.6229, 0.7309, 0.5614, 0.7309, 0.6229, 0.7586, 0.5614, 0.7586, 0.5614, 0.7309, 0.6229, 0.7309, 0.75, 0.5191, 0.8664, 0.5191, 0.8664, 0.7309, 0.75, 0.7309, 0.5614, 0.01912, 0.6229, 0.01912, 0.6229, 0.2309, 0.5614, 0.2309, 0.5614, 0.375, 0.6229, 0.375, 0.6229, 0.4914, 0.5614, 0.4914, 0.1336, 0.7309, 0.1336, 0.75, 0.125, 0.7309, 0.6229, 0.9914, 0.625, 0.9914, 0.6229, 1.0, 0.1336, 0.5191, 0.125, 0.5191, 0.1336, 0.5, 0.625, 0.2586, 0.6229, 0.25, 0.6229, 0.25, 0.3664, 0.7309, 0.375, 0.7309, 0.3664, 0.75, 0.625, 0.7586, 0.6229, 0.75, 0.6229, 0.75, 0.3664, 0.5191, 0.3664, 0.5, 0.375, 0.5191, 0.625, 0.5191, 0.6229, 0.5, 0.6229, 0.5, 0.1336, 0.5191, 0.1336, 0.7309, 0.125, 0.7309, 0.125, 0.5191, 0.5614, 0.0, 0.6229, 0.0, 0.6229, 0.01912, 0.5614, 0.01912, 0.625, 0.01912, 0.625, 0.2309, 0.6229, 0.2309, 0.6229, 0.01912, 0.4386, 0.2586, 0.3771, 0.2586, 0.3771, 0.2309, 0.4386, 0.2309, 0.25, 0.5191, 0.1336, 0.5191, 0.1336, 0.5, 0.25, 0.5, 0.625, 0.375, 0.625, 0.4914, 0.6229, 0.4914, 0.6229, 0.375, 0.4386, 0.5191, 0.3771, 0.5191, 0.3771, 0.4914, 0.4386, 0.4914, 0.3664, 0.7309, 0.3664, 0.5191, 0.3771, 0.5191, 0.3771, 0.7309, 0.6336, 0.5191, 0.6336, 0.7309, 0.6229, 0.7309, 0.6229, 0.5191, 0.4386, 0.7586, 0.3771, 0.7586, 0.3771, 0.7309, 0.4386, 0.7309, 0.25, 0.7309, 0.3664, 0.7309, 0.3664, 0.75, 0.25, 0.75, 0.625, 0.875, 0.625, 0.9914, 0.6229, 0.9914, 0.6229, 0.875, 0.25, 0.5191, 0.3664, 0.5191, 0.3664, 0.7309, 0.25, 0.7309, 0.5614, 0.7586, 0.5, 0.7586, 0.5, 0.7309, 0.5614, 0.7309, 0.5, 0.7586, 0.4386, 0.7586, 0.4386, 0.7309, 0.5, 0.7309, 0.6229, 0.5191, 0.5614, 0.5191, 0.5614, 0.4914, 0.6229, 0.4914, 0.5614, 0.5191, 0.5, 0.5191, 0.5, 0.4914, 0.5614, 0.4914, 0.5, 0.5191, 0.4386, 0.5191, 0.4386, 0.4914, 0.5, 0.4914, 0.6229, 0.2586, 0.5614, 0.2586, 0.5614, 0.2309, 0.6229, 0.2309, 0.5614, 0.2586, 0.5, 0.2586, 0.5, 0.2309, 0.5614, 0.2309, 0.5, 0.2586, 0.4386, 0.2586, 0.4386, 0.2309, 0.5, 0.2309, 0.3771, 0.0, 0.4386, 0.0, 0.4386, 0.01912, 0.3771, 0.01912, 0.4386, 0.0, 0.5, 0.0, 0.5, 0.01912, 0.4386, 0.01912, 0.5, 0.0, 0.5614, 0.0, 0.5614, 0.01912, 0.5, 0.01912, 0.3771, 0.375, 0.4386, 0.375, 0.4386, 0.4914, 0.3771, 0.4914, 0.4386, 0.375, 0.5, 0.375, 0.5, 0.4914, 0.4386, 0.4914, 0.5, 0.375, 0.5614, 0.375, 0.5614, 0.4914, 0.5, 0.4914, 0.3771, 0.01912, 0.4386, 0.01912, 0.4386, 0.2309, 0.3771, 0.2309, 0.4386, 0.01912, 0.5, 0.01912, 0.5, 0.2309, 0.4386, 0.2309, 0.5, 0.01912, 0.5614, 0.01912, 0.5614, 0.2309, 0.5, 0.2309, 0.3771, 0.5191, 0.4386, 0.5191, 0.4386, 0.7309, 0.3771, 0.7309, 0.4386, 0.5191, 0.5, 0.5191, 0.5, 0.7309, 0.4386, 0.7309, 0.5, 0.5191, 0.5614, 0.5191, 0.5614, 0.7309, 0.5, 0.7309, 0.3771, 0.875, 0.4386, 0.875, 0.4386, 0.9914, 0.3771, 0.9914, 0.4386, 0.875, 0.5, 0.875, 0.5, 0.9914, 0.4386, 0.9914, 0.5, 0.875, 0.5614, 0.875, 0.5614, 0.9914, 0.5, 0.9914, 0.5, 0.7586, 0.5614, 0.7586, 0.5614, 0.875, 0.5, 0.875, 0.4386, 0.7586, 0.5, 0.7586, 0.5, 0.875, 0.4386, 0.875, 0.3771, 0.7586, 0.4386, 0.7586, 0.4386, 0.875, 0.3771, 0.875, 0.5, 0.2586, 0.5614, 0.2586, 0.5614, 0.375, 0.5, 0.375, 0.4386, 0.2586, 0.5, 0.2586, 0.5, 0.375, 0.4386, 0.375, 0.3771, 0.2586, 0.4386, 0.2586, 0.4386, 0.375, 0.3771, 0.375, 0.1336, 0.5191, 0.25, 0.5191, 0.25, 0.7309, 0.1336, 0.7309, 0.625, 0.7586, 0.625, 0.875, 0.6229, 0.875, 0.6229, 0.7586, 0.1336, 0.7309, 0.25, 0.7309, 0.25, 0.75, 0.1336, 0.75, 0.625, 0.2586, 0.625, 0.375, 0.6229, 0.375, 0.6229, 0.2586, 0.3664, 0.5191, 0.25, 0.5191, 0.25, 0.5, 0.3664, 0.5, 0.5614, 0.2586, 0.6229, 0.2586, 0.6229, 0.375, 0.5614, 0.375, 0.6336, 0.5191, 0.75, 0.5191, 0.75, 0.7309, 0.6336, 0.7309, 0.5614, 0.7586, 0.6229, 0.7586, 0.6229, 0.875, 0.5614, 0.875, 0.5614, 0.875, 0.6229, 0.875, 0.6229, 0.9914, 0.5614, 0.9914, 0.5614, 0.5191, 0.6229, 0.5191, 0.6229, 0.7309, 0.5614, 0.7309, 0.6229, 0.7586, 0.5614, 0.7586, 0.5614, 0.7309, 0.6229, 0.7309, 0.75, 0.5191, 0.8664, 0.5191, 0.8664, 0.7309, 0.75, 0.7309, 0.5614, 0.01912, 0.6229, 0.01912, 0.6229, 0.2309, 0.5614, 0.2309, 0.5614, 0.375, 0.6229, 0.375, 0.6229, 0.4914, 0.5614, 0.4914, 0.1336, 0.7309, 0.1336, 0.75, 0.125, 0.7309, 0.6229, 0.9914, 0.625, 0.9914, 0.6229, 1.0, 0.1336, 0.5191, 0.125, 0.5191, 0.1336, 0.5, 0.625, 0.2586, 0.6229, 0.25, 0.6229, 0.25, 0.3664, 0.7309, 0.375, 0.7309, 0.3664, 0.75, 0.625, 0.7586, 0.6229, 0.75, 0.6229, 0.75, 0.3664, 0.5191, 0.3664, 0.5, 0.375, 0.5191, 0.625, 0.5191, 0.6229, 0.5, 0.6229, 0.5, 0.1336, 0.5191, 0.1336, 0.7309, 0.125, 0.7309, 0.125, 0.5191, 0.5614, 0.0, 0.6229, 0.0, 0.6229, 0.01912, 0.5614, 0.01912, 0.625, 0.01912, 0.625, 0.2309, 0.6229, 0.2309, 0.6229, 0.01912, 0.4386, 0.2586, 0.3771, 0.2586, 0.3771, 0.2309, 0.4386, 0.2309, 0.25, 0.5191, 0.1336, 0.5191, 0.1336, 0.5, 0.25, 0.5, 0.625, 0.375, 0.625, 0.4914, 0.6229, 0.4914, 0.6229, 0.375, 0.4386, 0.5191, 0.3771, 0.5191, 0.3771, 0.4914, 0.4386, 0.4914, 0.3664, 0.7309, 0.3664, 0.5191, 0.3771, 0.5191, 0.3771, 0.7309, 0.6336, 0.5191, 0.6336, 0.7309, 0.6229, 0.7309, 0.6229, 0.5191, 0.4386, 0.7586, 0.3771, 0.7586, 0.3771, 0.7309, 0.4386, 0.7309, 0.25, 0.7309, 0.3664, 0.7309, 0.3664, 0.75, 0.25, 0.75, 0.625, 0.875, 0.625, 0.9914, 0.6229, 0.9914, 0.6229, 0.875, 0.25, 0.5191, 0.3664, 0.5191, 0.3664, 0.7309, 0.25, 0.7309, 0.5614, 0.7586, 0.5, 0.7586, 0.5, 0.7309, 0.5614, 0.7309, 0.5, 0.7586, 0.4386, 0.7586, 0.4386, 0.7309, 0.5, 0.7309, 0.6229, 0.5191, 0.5614, 0.5191, 0.5614, 0.4914, 0.6229, 0.4914, 0.5614, 0.5191, 0.5, 0.5191, 0.5, 0.4914, 0.5614, 0.4914, 0.5, 0.5191, 0.4386, 0.5191, 0.4386, 0.4914, 0.5, 0.4914, 0.6229, 0.2586, 0.5614, 0.2586, 0.5614, 0.2309, 0.6229, 0.2309, 0.5614, 0.2586, 0.5, 0.2586, 0.5, 0.2309, 0.5614, 0.2309, 0.5, 0.2586, 0.4386, 0.2586, 0.4386, 0.2309, 0.5, 0.2309, 0.3771, 0.0, 0.4386, 0.0, 0.4386, 0.01912, 0.3771, 0.01912, 0.4386, 0.0, 0.5, 0.0, 0.5, 0.01912, 0.4386, 0.01912, 0.5, 0.0, 0.5614, 0.0, 0.5614, 0.01912, 0.5, 0.01912, 0.3771, 0.375, 0.4386, 0.375, 0.4386, 0.4914, 0.3771, 0.4914, 0.4386, 0.375, 0.5, 0.375, 0.5, 0.4914, 0.4386, 0.4914, 0.5, 0.375, 0.5614, 0.375, 0.5614, 0.4914, 0.5, 0.4914, 0.3771, 0.01912, 0.4386, 0.01912, 0.4386, 0.2309, 0.3771, 0.2309, 0.4386, 0.01912, 0.5, 0.01912, 0.5, 0.2309, 0.4386, 0.2309, 0.5, 0.01912, 0.5614, 0.01912, 0.5614, 0.2309, 0.5, 0.2309, 0.3771, 0.5191, 0.4386, 0.5191, 0.4386, 0.7309, 0.3771, 0.7309, 0.4386, 0.5191, 0.5, 0.5191, 0.5, 0.7309, 0.4386, 0.7309, 0.5, 0.5191, 0.5614, 0.5191, 0.5614, 0.7309, 0.5, 0.7309, 0.3771, 0.875, 0.4386, 0.875, 0.4386, 0.9914, 0.3771, 0.9914, 0.4386, 0.875, 0.5, 0.875, 0.5, 0.9914, 0.4386, 0.9914, 0.5, 0.875, 0.5614, 0.875, 0.5614, 0.9914, 0.5, 0.9914, 0.5, 0.7586, 0.5614, 0.7586, 0.5614, 0.875, 0.5, 0.875, 0.4386, 0.7586, 0.5, 0.7586, 0.5, 0.875, 0.4386, 0.875, 0.3771, 0.7586, 0.4386, 0.7586, 0.4386, 0.875, 0.3771, 0.875, 0.5, 0.2586, 0.5614, 0.2586, 0.5614, 0.375, 0.5, 0.375, 0.4386, 0.2586, 0.5, 0.2586, 0.5, 0.375, 0.4386, 0.375, 0.3771, 0.2586, 0.4386, 0.2586, 0.4386, 0.375, 0.3771, 0.375, 0.1336, 0.5191, 0.25, 0.5191, 0.25, 0.7309, 0.1336, 0.7309, 0.625, 0.7586, 0.625, 0.875, 0.6229, 0.875, 0.6229, 0.7586, 0.1336, 0.7309, 0.25, 0.7309, 0.25, 0.75, 0.1336, 0.75, 0.625, 0.2586, 0.625, 0.375, 0.6229, 0.375, 0.6229, 0.2586, 0.3664, 0.5191, 0.25, 0.5191, 0.25, 0.5, 0.3664, 0.5, 0.5614, 0.2586, 0.6229, 0.2586, 0.6229, 0.375, 0.5614, 0.375, 0.6336, 0.5191, 0.75, 0.5191, 0.75, 0.7309, 0.6336, 0.7309, 0.5614, 0.7586, 0.6229, 0.7586, 0.6229, 0.875, 0.5614, 0.875])
me_cube_003.materials.append(mat_fence)
me_cube_003.materials.append(mat_crossbars)
me_cube_003.use_remesh_fix_poles = True
me_cube_003.use_remesh_preserve_attributes = False
me_cube_003.update()
me_cube_008 = bpy.data.meshes.new('Cube.008')
me_cube_008.from_pydata([(-0.5641, -0.08834, -0.01767), (-0.5731, -0.07929, -0.01767), (-0.6056, -0.1085, 0.9679), (-0.5933, -0.1209, 0.9679), (-0.5731, 0.07929, -0.01767), (-0.5641, 0.08834, -0.01767), (-0.5933, 0.1209, 0.9679), (-0.6056, 0.1085, 0.9679), (-0.3964, -0.07929, -0.01767), (-0.4055, -0.08834, -0.01767), (-0.3763, -0.1209, 0.9679), (-0.3639, -0.1085, 0.9679), (-0.4055, 0.08834, -0.01767), (-0.3964, 0.07929, -0.01767), (-0.3639, 0.1085, 0.9679), (-0.3763, 0.1209, 0.9679), (-0.5513, -0.05887, 1.045), (-0.5575, -0.05264, 1.045), (-0.5575, 0.05664, 1.045), (-0.5513, 0.06288, 1.045), (-0.442, 0.06288, 1.045), (-0.4358, 0.05664, 1.045), (-0.4358, -0.05264, 1.045), (-0.442, -0.05887, 1.045), (-0.5468, -0.08623, 0.2358), (-0.5556, -0.0774, 0.235), (-0.5468, 0.08623, 0.2358), (-0.5556, 0.0774, 0.235), (-0.3839, 0.0774, 0.2511), (-0.3927, 0.08623, 0.2503), (-0.3927, -0.08623, 0.2503), (-0.3839, -0.0774, 0.2511), (-0.5552, -0.1042, 0.718), (-0.5658, 0.09356, 0.718), (-0.3682, 0.1042, 0.7184), (-0.3576, -0.09356, 0.7184), (-0.5658, -0.09356, 0.718), (-0.5552, 0.1042, 0.718), (-0.3576, 0.09356, 0.7184), (-0.3682, -0.1042, 0.7184), (0.5644, 0.08834, -0.01767), (0.5735, 0.07929, -0.01767), (0.606, 0.1085, 0.9679), (0.5937, 0.1209, 0.9679), (0.5735, -0.07929, -0.01767), (0.5644, -0.08834, -0.01767), (0.5937, -0.1209, 0.9679), (0.606, -0.1085, 0.9679), (0.3968, 0.07929, -0.01767), (0.4059, 0.08834, -0.01767), (0.3767, 0.1209, 0.9679), (0.3643, 0.1085, 0.9679), (0.4059, -0.08834, -0.01767), (0.3968, -0.07929, -0.01767), (0.3643, -0.1085, 0.9679), (0.3767, -0.1209, 0.9679), (0.5517, 0.05887, 1.045), (0.5579, 0.05264, 1.045), (0.5579, -0.05664, 1.045), (0.5517, -0.06288, 1.045), (0.4424, -0.06288, 1.045), (0.4362, -0.05664, 1.045), (0.4362, 0.05264, 1.045), (0.4424, 0.05887, 1.045), (0.5472, 0.08623, 0.2358), (0.556, 0.0774, 0.235), (0.5472, -0.08623, 0.2358), (0.556, -0.0774, 0.235), (0.3843, -0.0774, 0.2511), (0.3931, -0.08623, 0.2503), (0.3931, 0.08623, 0.2503), (0.3843, 0.0774, 0.2511), (0.5556, 0.1042, 0.718), (0.5662, -0.09356, 0.718), (0.3686, -0.1042, 0.7184), (0.3579, 0.09356, 0.7184), (0.5662, 0.09356, 0.718), (0.5556, -0.1042, 0.718), (0.3579, -0.09356, 0.7184), (0.3686, 0.1042, 0.7184), (-0.3616, -0.02423, 0.06366), (-0.3616, 0.02423, 0.06366), (0.3597, -0.02423, 0.06366), (0.3597, 0.02423, 0.06366), (-0.1015, -0.02109, 0.9433), (-0.3461, -0.02156, 0.8193), (-0.2713, -0.02123, 0.907), (-0.3461, 0.02156, 0.8193), (-0.1015, 0.02109, 0.9433), (-0.2713, 0.02123, 0.907), (0.3441, -0.02156, 0.8193), (0.09954, -0.02109, 0.9433), (0.2694, -0.02123, 0.907), (0.09954, 0.02109, 0.9433), (0.3441, 0.02156, 0.8193), (0.2694, 0.02123, 0.907)], [], [(39, 10, 3, 32), (38, 14, 11, 35), (6, 7, 18, 19), (36, 2, 7, 33), (37, 6, 15, 34), (32, 3, 2, 36), (26, 5, 4, 27), (28, 13, 12, 29), (30, 9, 8, 31), (4, 5, 12, 13, 8, 9, 0, 1), (21, 20, 19, 18, 17, 16, 23, 22), (2, 3, 16, 17), (11, 14, 21, 22), (7, 2, 17, 18), (15, 6, 19, 20), (10, 11, 22, 23), (3, 10, 23, 16), (14, 15, 20, 21), (39, 30, 31, 35), (38, 28, 29, 34), (37, 26, 27, 33), (0, 24, 25, 1), (5, 26, 29, 12), (1, 25, 27, 4), (13, 28, 31, 8), (9, 30, 24, 0), (6, 37, 33, 7), (14, 38, 34, 15), (10, 39, 35, 11), (24, 32, 36, 25), (26, 37, 34, 29), (25, 36, 33, 27), (28, 38, 35, 31), (30, 39, 32, 24), (79, 50, 43, 72), (78, 54, 51, 75), (46, 47, 58, 59), (76, 42, 47, 73), (77, 46, 55, 74), (72, 43, 42, 76), (66, 45, 44, 67), (68, 53, 52, 69), (70, 49, 48, 71), (44, 45, 52, 53, 48, 49, 40, 41), (61, 60, 59, 58, 57, 56, 63, 62), (42, 43, 56, 57), (51, 54, 61, 62), (47, 42, 57, 58), (55, 46, 59, 60), (50, 51, 62, 63), (43, 50, 63, 56), (54, 55, 60, 61), (79, 70, 71, 75), (78, 68, 69, 74), (77, 66, 67, 73), (40, 64, 65, 41), (45, 66, 69, 52), (41, 65, 67, 44), (53, 68, 71, 48), (49, 70, 64, 40), (46, 77, 73, 47), (54, 78, 74, 55), (50, 79, 75, 51), (64, 72, 76, 65), (66, 77, 74, 69), (65, 76, 73, 67), (68, 78, 75, 71), (70, 79, 72, 64), (93, 88, 84, 91), (83, 94, 90, 82), (80, 85, 87, 81), (81, 83, 82, 80), (81, 87, 89, 88, 93, 95, 94, 83), (84, 88, 89, 86), (86, 89, 87, 85), (93, 91, 92, 95), (95, 92, 90, 94), (82, 90, 92, 91, 84, 86, 85, 80)])
me_cube_008.polygons.foreach_set('material_index', [0, 0, 0, 0, 0, 0, 0, 0, 0, 0, 0, 0, 0, 0, 0, 0, 0, 0, 0, 0, 0, 0, 0, 0, 0, 0, 0, 0, 0, 0, 0, 0, 0, 0, 0, 0, 0, 0, 0, 0, 0, 0, 0, 0, 0, 0, 0, 0, 0, 0, 0, 0, 0, 0, 0, 0, 0, 0, 0, 0, 0, 0, 0, 0, 0, 0, 0, 0, 1, 1, 1, 1, 1, 1, 1, 1, 1, 1])
_uv = me_cube_008.uv_layers.new(name='UVMap')
_uv.uv.foreach_set('vector', [0.5632, 0.7628, 0.625, 0.7628, 0.625, 0.9872, 0.5632, 0.9872, 0.5632, 0.5128, 0.625, 0.5128, 0.625, 0.7372, 0.5632, 0.7372, 0.625, 0.2628, 0.625, 0.2372, 0.625, 0.2372, 0.625, 0.2628, 0.5632, 0.0128, 0.625, 0.0128, 0.625, 0.2372, 0.5632, 0.2372, 0.5632, 0.2628, 0.625, 0.2628, 0.625, 0.4872, 0.5632, 0.4872, 0.5632, 0.0, 0.625, 0.0, 0.625, 0.0128, 0.5632, 0.0128, 0.4411, 0.2628, 0.375, 0.2628, 0.375, 0.2372, 0.4411, 0.2372, 0.4411, 0.5128, 0.375, 0.5128, 0.375, 0.4872, 0.4411, 0.4872, 0.4411, 0.7628, 0.375, 0.7628, 0.375, 0.7372, 0.4411, 0.7372, 0.125, 0.5128, 0.1378, 0.5, 0.3622, 0.5, 0.375, 0.5128, 0.375, 0.7372, 0.3622, 0.75, 0.1378, 0.75, 0.125, 0.7372, 0.625, 0.5128, 0.6378, 0.5, 0.8622, 0.5, 0.875, 0.5128, 0.875, 0.7372, 0.8622, 0.75, 0.6378, 0.75, 0.625, 0.7372, 0.625, 0.0128, 0.625, 0.0, 0.625, 0.0, 0.625, 0.0128, 0.625, 0.7372, 0.625, 0.5128, 0.625, 0.5128, 0.625, 0.7372, 0.625, 0.2372, 0.625, 0.0128, 0.625, 0.0128, 0.625, 0.2372, 0.625, 0.4872, 0.625, 0.2628, 0.625, 0.2628, 0.625, 0.4872, 0.625, 0.7628, 0.625, 0.7372, 0.625, 0.7372, 0.625, 0.7628, 0.625, 0.9872, 0.625, 0.7628, 0.625, 0.7628, 0.625, 0.9872, 0.625, 0.5128, 0.625, 0.4872, 0.625, 0.4872, 0.625, 0.5128, 0.5632, 0.7628, 0.4411, 0.7628, 0.4411, 0.7372, 0.5632, 0.7372, 0.5632, 0.5128, 0.4411, 0.5128, 0.4411, 0.4872, 0.5632, 0.4872, 0.5632, 0.2628, 0.4411, 0.2628, 0.4411, 0.2372, 0.5632, 0.2372, 0.375, 0.0, 0.4411, 0.0, 0.4411, 0.0128, 0.375, 0.0128, 0.375, 0.2628, 0.4411, 0.2628, 0.4411, 0.4872, 0.375, 0.4872, 0.375, 0.0128, 0.4411, 0.0128, 0.4411, 0.2372, 0.375, 0.2372, 0.375, 0.5128, 0.4411, 0.5128, 0.4411, 0.7372, 0.375, 0.7372, 0.375, 0.7628, 0.4411, 0.7628, 0.4411, 0.9872, 0.375, 0.9872, 0.625, 0.2628, 0.5632, 0.2628, 0.5632, 0.2372, 0.625, 0.2372, 0.625, 0.5128, 0.5632, 0.5128, 0.5632, 0.4872, 0.625, 0.4872, 0.625, 0.7628, 0.5632, 0.7628, 0.5632, 0.7372, 0.625, 0.7372, 0.4411, 0.0, 0.5632, 0.0, 0.5632, 0.0128, 0.4411, 0.0128, 0.4411, 0.2628, 0.5632, 0.2628, 0.5632, 0.4872, 0.4411, 0.4872, 0.4411, 0.0128, 0.5632, 0.0128, 0.5632, 0.2372, 0.4411, 0.2372, 0.4411, 0.5128, 0.5632, 0.5128, 0.5632, 0.7372, 0.4411, 0.7372, 0.4411, 0.7628, 0.5632, 0.7628, 0.5632, 0.9872, 0.4411, 0.9872, 0.5632, 0.7628, 0.625, 0.7628, 0.625, 0.9872, 0.5632, 0.9872, 0.5632, 0.5128, 0.625, 0.5128, 0.625, 0.7372, 0.5632, 0.7372, 0.625, 0.2628, 0.625, 0.2372, 0.625, 0.2372, 0.625, 0.2628, 0.5632, 0.0128, 0.625, 0.0128, 0.625, 0.2372, 0.5632, 0.2372, 0.5632, 0.2628, 0.625, 0.2628, 0.625, 0.4872, 0.5632, 0.4872, 0.5632, 0.0, 0.625, 0.0, 0.625, 0.0128, 0.5632, 0.0128, 0.4411, 0.2628, 0.375, 0.2628, 0.375, 0.2372, 0.4411, 0.2372, 0.4411, 0.5128, 0.375, 0.5128, 0.375, 0.4872, 0.4411, 0.4872, 0.4411, 0.7628, 0.375, 0.7628, 0.375, 0.7372, 0.4411, 0.7372, 0.125, 0.5128, 0.1378, 0.5, 0.3622, 0.5, 0.375, 0.5128, 0.375, 0.7372, 0.3622, 0.75, 0.1378, 0.75, 0.125, 0.7372, 0.625, 0.5128, 0.6378, 0.5, 0.8622, 0.5, 0.875, 0.5128, 0.875, 0.7372, 0.8622, 0.75, 0.6378, 0.75, 0.625, 0.7372, 0.625, 0.0128, 0.625, 0.0, 0.625, 0.0, 0.625, 0.0128, 0.625, 0.7372, 0.625, 0.5128, 0.625, 0.5128, 0.625, 0.7372, 0.625, 0.2372, 0.625, 0.0128, 0.625, 0.0128, 0.625, 0.2372, 0.625, 0.4872, 0.625, 0.2628, 0.625, 0.2628, 0.625, 0.4872, 0.625, 0.7628, 0.625, 0.7372, 0.625, 0.7372, 0.625, 0.7628, 0.625, 0.9872, 0.625, 0.7628, 0.625, 0.7628, 0.625, 0.9872, 0.625, 0.5128, 0.625, 0.4872, 0.625, 0.4872, 0.625, 0.5128, 0.5632, 0.7628, 0.4411, 0.7628, 0.4411, 0.7372, 0.5632, 0.7372, 0.5632, 0.5128, 0.4411, 0.5128, 0.4411, 0.4872, 0.5632, 0.4872, 0.5632, 0.2628, 0.4411, 0.2628, 0.4411, 0.2372, 0.5632, 0.2372, 0.375, 0.0, 0.4411, 0.0, 0.4411, 0.0128, 0.375, 0.0128, 0.375, 0.2628, 0.4411, 0.2628, 0.4411, 0.4872, 0.375, 0.4872, 0.375, 0.0128, 0.4411, 0.0128, 0.4411, 0.2372, 0.375, 0.2372, 0.375, 0.5128, 0.4411, 0.5128, 0.4411, 0.7372, 0.375, 0.7372, 0.375, 0.7628, 0.4411, 0.7628, 0.4411, 0.9872, 0.375, 0.9872, 0.625, 0.2628, 0.5632, 0.2628, 0.5632, 0.2372, 0.625, 0.2372, 0.625, 0.5128, 0.5632, 0.5128, 0.5632, 0.4872, 0.625, 0.4872, 0.625, 0.7628, 0.5632, 0.7628, 0.5632, 0.7372, 0.625, 0.7372, 0.4411, 0.0, 0.5632, 0.0, 0.5632, 0.0128, 0.4411, 0.0128, 0.4411, 0.2628, 0.5632, 0.2628, 0.5632, 0.4872, 0.4411, 0.4872, 0.4411, 0.0128, 0.5632, 0.0128, 0.5632, 0.2372, 0.4411, 0.2372, 0.4411, 0.5128, 0.5632, 0.5128, 0.5632, 0.7372, 0.4411, 0.7372, 0.4411, 0.7628, 0.5632, 0.7628, 0.5632, 0.9872, 0.4411, 0.9872, 0.7128, 0.5, 0.7872, 0.5, 0.7872, 0.75, 0.7128, 0.75, 0.375, 0.5, 0.5873, 0.5, 0.5873, 0.75, 0.375, 0.75, 0.375, 0.0, 0.5873, 0.0, 0.5873, 0.25, 0.375, 0.25, 0.125, 0.5, 0.375, 0.5, 0.375, 0.75, 0.125, 0.75, 0.375, 0.25, 0.5873, 0.25, 0.614, 0.2753, 0.625, 0.3378, 0.625, 0.4122, 0.614, 0.4747, 0.5873, 0.5, 0.375, 0.5, 0.7872, 0.75, 0.7872, 0.5, 0.875, 0.5, 0.875, 0.75, 0.625, 0.0, 0.625, 0.25, 0.5873, 0.25, 0.5873, 0.0, 0.7128, 0.5, 0.7128, 0.75, 0.625, 0.75, 0.625, 0.5, 0.625, 0.5, 0.625, 0.75, 0.5873, 0.75, 0.5873, 0.5, 0.375, 0.75, 0.5873, 0.75, 0.614, 0.7753, 0.625, 0.8378, 0.625, 0.9122, 0.614, 0.9747, 0.5873, 1.0, 0.375, 1.0])
me_cube_008.materials.append(mat_fence)
me_cube_008.materials.append(mat_crossbars)
me_cube_008.use_remesh_fix_poles = True
me_cube_008.use_remesh_preserve_attributes = False
me_cube_008.update()

# ---- objects
ob_fence = bpy.data.objects.new('Fence', me_cube_003)
ob_cube = bpy.data.objects.new('Cube', me_cube_008)

# ---- transforms, parenting, visibility, modifiers, constraints
ob_fence.location = (0.0, 0.0, 0.0)
ob_cube.location = (1.695, -6.025e-08, 0.0239)

# ---- collection membership
col_collection.objects.link(ob_fence)
col_collection.objects.link(ob_cube)

# ---- scene / render settings (as saved in the file)
scene.frame_start = 1; scene.frame_end = 250; scene.frame_set(1)
scene.render.engine = 'BLENDER_EEVEE_NEXT'
scene.cycles.sampling_pattern = 'TABULATED_SOBOL'
scene.cycles.use_light_tree = False
scene.view_settings.view_transform = 'Filmic'
bpy.context.view_layer.update()

# ---- added for rendering (the .blend has no active camera and no usable light): camera, sun
cam_auto = bpy.data.cameras.new('AutoCamera')
cam_auto.lens = 50.0
cam_auto.sensor_width = 36.0
cam_auto.clip_end = 1000.0
ob_auto_camera = bpy.data.objects.new('AutoCamera', cam_auto)
scene.collection.objects.link(ob_auto_camera)
ob_auto_camera.location = (3.52874, -2.88936, 2.46027)
ob_auto_camera.rotation_euler = (1.09748, -7.21219e-08, 0.694738)
scene.camera = ob_auto_camera
light_auto_sun = bpy.data.lights.new('AutoSun', 'SUN')
light_auto_sun.energy = 3.0
light_auto_sun.angle = 0.0523599
ob_auto_sun = bpy.data.objects.new('AutoSun', light_auto_sun)
scene.collection.objects.link(ob_auto_sun)
ob_auto_sun.rotation_euler = (0.872665, 0.174533, 0.523599)
bpy.context.view_layer.update()
